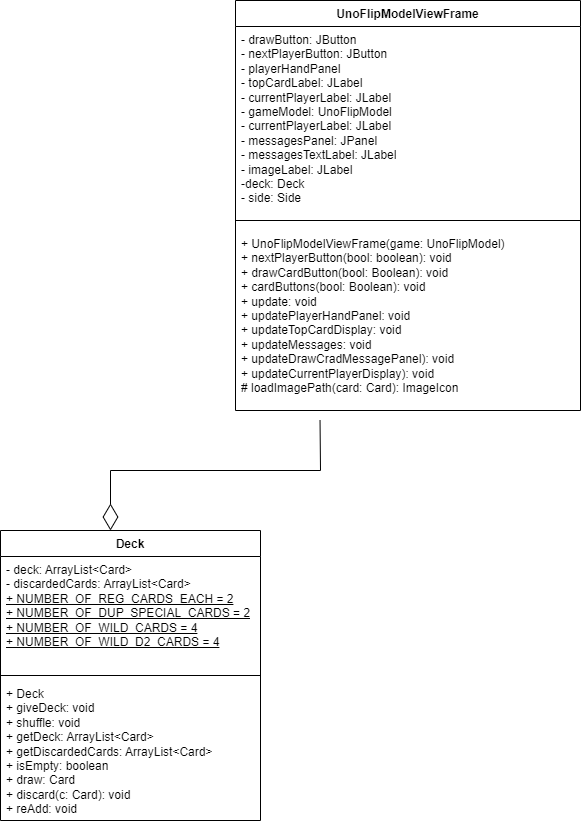

The diagram above was exported from draw.io. Its source (the exported page's mxGraphModel, read from the mxfile embedded in the PNG):
<mxGraphModel dx="1019" dy="705" grid="1" gridSize="10" guides="1" tooltips="1" connect="1" arrows="1" fold="1" page="1" pageScale="1" pageWidth="850" pageHeight="1100" math="0" shadow="0">
  <root>
    <mxCell id="0" />
    <mxCell id="1" parent="0" />
    <mxCell id="Z9xZ66yAi1Yxeauj5k6T-1" value="UnoFlipModelViewFrame" style="swimlane;fontStyle=1;align=center;verticalAlign=top;childLayout=stackLayout;horizontal=1;startSize=26;horizontalStack=0;resizeParent=1;resizeParentMax=0;resizeLast=0;collapsible=1;marginBottom=0;whiteSpace=wrap;html=1;" vertex="1" parent="1">
      <mxGeometry x="345" y="50" width="345" height="410" as="geometry" />
    </mxCell>
    <mxCell id="Z9xZ66yAi1Yxeauj5k6T-2" value="- drawButton: JButton&lt;br&gt;- nextPlayerButton: JButton&lt;br&gt;- playerHandPanel&lt;br&gt;- topCardLabel: JLabel&lt;br&gt;- currentPlayerLabel: JLabel&lt;br&gt;- gameModel: UnoFlipModel&lt;br&gt;- currentPlayerLabel: JLabel&lt;br&gt;- messagesPanel: JPanel&lt;br&gt;- messagesTextLabel: JLabel&lt;br&gt;- imageLabel: JLabel&lt;br&gt;-deck: Deck&lt;br&gt;- side: Side&lt;br&gt;" style="text;strokeColor=none;fillColor=none;align=left;verticalAlign=top;spacingLeft=4;spacingRight=4;overflow=hidden;rotatable=0;points=[[0,0.5],[1,0.5]];portConstraint=eastwest;whiteSpace=wrap;html=1;" vertex="1" parent="Z9xZ66yAi1Yxeauj5k6T-1">
      <mxGeometry y="26" width="345" height="184" as="geometry" />
    </mxCell>
    <mxCell id="Z9xZ66yAi1Yxeauj5k6T-3" value="" style="line;strokeWidth=1;fillColor=none;align=left;verticalAlign=middle;spacingTop=-1;spacingLeft=3;spacingRight=3;rotatable=0;labelPosition=right;points=[];portConstraint=eastwest;strokeColor=inherit;" vertex="1" parent="Z9xZ66yAi1Yxeauj5k6T-1">
      <mxGeometry y="210" width="345" height="20" as="geometry" />
    </mxCell>
    <mxCell id="Z9xZ66yAi1Yxeauj5k6T-4" value="+ UnoFlipModelViewFrame(game: UnoFlipModel)&lt;br&gt;+ nextPlayerButton(bool: boolean): void&lt;br&gt;+ drawCardButton(bool: Boolean): void&lt;br&gt;+ cardButtons(bool: Boolean): void&lt;br&gt;+ update: void&lt;br&gt;+ updatePlayerHandPanel: void&lt;br&gt;+ updateTopCardDisplay: void&lt;br&gt;+ updateMessages: void&lt;br&gt;+ updateDrawCradMessagePanel): void&lt;br&gt;+ updateCurrentPlayerDisplay): void&lt;br&gt;# loadImagePath(card: Card): ImageIcon&lt;br&gt;" style="text;strokeColor=none;fillColor=none;align=left;verticalAlign=top;spacingLeft=4;spacingRight=4;overflow=hidden;rotatable=0;points=[[0,0.5],[1,0.5]];portConstraint=eastwest;whiteSpace=wrap;html=1;" vertex="1" parent="Z9xZ66yAi1Yxeauj5k6T-1">
      <mxGeometry y="230" width="345" height="180" as="geometry" />
    </mxCell>
    <mxCell id="Z9xZ66yAi1Yxeauj5k6T-5" value="Deck" style="swimlane;fontStyle=1;align=center;verticalAlign=top;childLayout=stackLayout;horizontal=1;startSize=26;horizontalStack=0;resizeParent=1;resizeParentMax=0;resizeLast=0;collapsible=1;marginBottom=0;whiteSpace=wrap;html=1;" vertex="1" parent="1">
      <mxGeometry x="110" y="580" width="260" height="290" as="geometry" />
    </mxCell>
    <mxCell id="Z9xZ66yAi1Yxeauj5k6T-6" value="- deck: ArrayList&amp;lt;Card&amp;gt;&lt;br&gt;- discardedCards: ArrayList&amp;lt;Card&amp;gt;&lt;br&gt;&lt;u&gt;+ NUMBER_OF_REG_CARDS_EACH = 2&lt;br&gt;+ NUMBER_OF_DUP_SPECIAL_CARDS = 2&lt;br&gt;+ NUMBER_OF_WILD_CARDS = 4&lt;br&gt;+ NUMBER_OF_WILD_D2_CARDS = 4&lt;br&gt;&lt;/u&gt;" style="text;strokeColor=none;fillColor=none;align=left;verticalAlign=top;spacingLeft=4;spacingRight=4;overflow=hidden;rotatable=0;points=[[0,0.5],[1,0.5]];portConstraint=eastwest;whiteSpace=wrap;html=1;" vertex="1" parent="Z9xZ66yAi1Yxeauj5k6T-5">
      <mxGeometry y="26" width="260" height="114" as="geometry" />
    </mxCell>
    <mxCell id="Z9xZ66yAi1Yxeauj5k6T-7" value="" style="line;strokeWidth=1;fillColor=none;align=left;verticalAlign=middle;spacingTop=-1;spacingLeft=3;spacingRight=3;rotatable=0;labelPosition=right;points=[];portConstraint=eastwest;strokeColor=inherit;" vertex="1" parent="Z9xZ66yAi1Yxeauj5k6T-5">
      <mxGeometry y="140" width="260" height="10" as="geometry" />
    </mxCell>
    <mxCell id="Z9xZ66yAi1Yxeauj5k6T-8" value="+ Deck&lt;br&gt;+ giveDeck: void&lt;br&gt;+ shuffle: void&lt;br&gt;+ getDeck: ArrayList&amp;lt;Card&amp;gt;&lt;br&gt;+ getDiscardedCards: ArrayList&amp;lt;Card&amp;gt;&lt;br&gt;+ isEmpty: boolean&lt;br&gt;+ draw: Card&lt;br&gt;+ discard(c: Card): void&lt;br&gt;+ reAdd: void" style="text;strokeColor=none;fillColor=none;align=left;verticalAlign=top;spacingLeft=4;spacingRight=4;overflow=hidden;rotatable=0;points=[[0,0.5],[1,0.5]];portConstraint=eastwest;whiteSpace=wrap;html=1;" vertex="1" parent="Z9xZ66yAi1Yxeauj5k6T-5">
      <mxGeometry y="150" width="260" height="140" as="geometry" />
    </mxCell>
    <mxCell id="Z9xZ66yAi1Yxeauj5k6T-9" value="" style="endArrow=diamondThin;endFill=0;endSize=24;html=1;rounded=0;exitX=0.245;exitY=1.054;exitDx=0;exitDy=0;exitPerimeter=0;" edge="1" parent="1" source="Z9xZ66yAi1Yxeauj5k6T-4">
      <mxGeometry width="160" relative="1" as="geometry">
        <mxPoint x="230" y="350" as="sourcePoint" />
        <mxPoint x="220" y="580" as="targetPoint" />
        <Array as="points">
          <mxPoint x="430" y="520" />
          <mxPoint x="220" y="520" />
        </Array>
      </mxGeometry>
    </mxCell>
  </root>
</mxGraphModel>